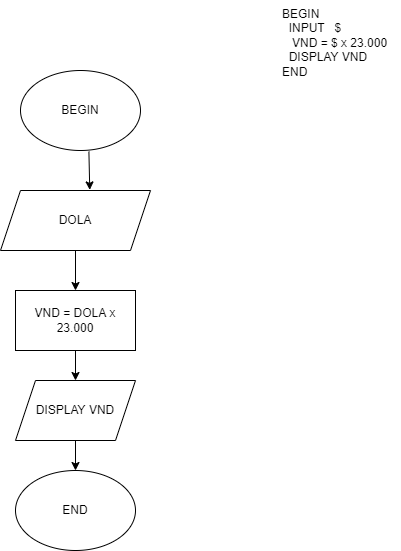

The diagram above was exported from draw.io. Its source (the exported page's mxGraphModel, read from the mxfile embedded in the PNG):
<mxGraphModel dx="1038" dy="579" grid="1" gridSize="10" guides="1" tooltips="1" connect="1" arrows="1" fold="1" page="1" pageScale="1" pageWidth="827" pageHeight="1169" math="0" shadow="0">
  <root>
    <mxCell id="WIyWlLk6GJQsqaUBKTNV-0" />
    <mxCell id="WIyWlLk6GJQsqaUBKTNV-1" parent="WIyWlLk6GJQsqaUBKTNV-0" />
    <mxCell id="ezKBb8EhN-QMkp7d4iF2-0" value="BEGIN" style="ellipse;whiteSpace=wrap;html=1;" parent="WIyWlLk6GJQsqaUBKTNV-1" vertex="1">
      <mxGeometry x="340" y="90" width="120" height="80" as="geometry" />
    </mxCell>
    <mxCell id="ezKBb8EhN-QMkp7d4iF2-1" value="BEGIN&lt;br&gt;&amp;nbsp; INPUT&amp;nbsp; &amp;nbsp;$&lt;br&gt;&amp;nbsp; &amp;nbsp;VND = $ x 23.000&lt;br&gt;&amp;nbsp; DISPLAY VND&lt;br&gt;END" style="text;whiteSpace=wrap;html=1;" parent="WIyWlLk6GJQsqaUBKTNV-1" vertex="1">
      <mxGeometry x="600" y="20" width="120" height="120" as="geometry" />
    </mxCell>
    <mxCell id="ezKBb8EhN-QMkp7d4iF2-2" value="DOLA" style="shape=parallelogram;perimeter=parallelogramPerimeter;whiteSpace=wrap;html=1;fixedSize=1;" parent="WIyWlLk6GJQsqaUBKTNV-1" vertex="1">
      <mxGeometry x="320" y="210" width="150" height="60" as="geometry" />
    </mxCell>
    <mxCell id="ezKBb8EhN-QMkp7d4iF2-3" value="VND = DOLA x 23.000" style="rounded=0;whiteSpace=wrap;html=1;" parent="WIyWlLk6GJQsqaUBKTNV-1" vertex="1">
      <mxGeometry x="335" y="310" width="120" height="60" as="geometry" />
    </mxCell>
    <mxCell id="ezKBb8EhN-QMkp7d4iF2-4" value="DISPLAY VND" style="shape=parallelogram;perimeter=parallelogramPerimeter;whiteSpace=wrap;html=1;fixedSize=1;" parent="WIyWlLk6GJQsqaUBKTNV-1" vertex="1">
      <mxGeometry x="335" y="400" width="120" height="60" as="geometry" />
    </mxCell>
    <mxCell id="ezKBb8EhN-QMkp7d4iF2-5" value="END" style="ellipse;whiteSpace=wrap;html=1;" parent="WIyWlLk6GJQsqaUBKTNV-1" vertex="1">
      <mxGeometry x="335" y="490" width="120" height="80" as="geometry" />
    </mxCell>
    <mxCell id="ezKBb8EhN-QMkp7d4iF2-6" value="" style="endArrow=classic;html=1;rounded=0;exitX=0.57;exitY=1.013;exitDx=0;exitDy=0;exitPerimeter=0;entryX=0.595;entryY=-0.01;entryDx=0;entryDy=0;entryPerimeter=0;" parent="WIyWlLk6GJQsqaUBKTNV-1" source="ezKBb8EhN-QMkp7d4iF2-0" target="ezKBb8EhN-QMkp7d4iF2-2" edge="1">
      <mxGeometry width="50" height="50" relative="1" as="geometry">
        <mxPoint x="380" y="210" as="sourcePoint" />
        <mxPoint x="440" y="190" as="targetPoint" />
      </mxGeometry>
    </mxCell>
    <mxCell id="ezKBb8EhN-QMkp7d4iF2-7" value="" style="endArrow=classic;html=1;rounded=0;entryX=0.5;entryY=0;entryDx=0;entryDy=0;exitX=0.5;exitY=1;exitDx=0;exitDy=0;" parent="WIyWlLk6GJQsqaUBKTNV-1" source="ezKBb8EhN-QMkp7d4iF2-2" target="ezKBb8EhN-QMkp7d4iF2-3" edge="1">
      <mxGeometry width="50" height="50" relative="1" as="geometry">
        <mxPoint x="430" y="290" as="sourcePoint" />
        <mxPoint x="440" y="270" as="targetPoint" />
      </mxGeometry>
    </mxCell>
    <mxCell id="ezKBb8EhN-QMkp7d4iF2-8" value="" style="endArrow=classic;html=1;rounded=0;exitX=0.5;exitY=1;exitDx=0;exitDy=0;entryX=0.5;entryY=0;entryDx=0;entryDy=0;" parent="WIyWlLk6GJQsqaUBKTNV-1" source="ezKBb8EhN-QMkp7d4iF2-3" target="ezKBb8EhN-QMkp7d4iF2-4" edge="1">
      <mxGeometry width="50" height="50" relative="1" as="geometry">
        <mxPoint x="180" y="440" as="sourcePoint" />
        <mxPoint x="230" y="390" as="targetPoint" />
      </mxGeometry>
    </mxCell>
    <mxCell id="ezKBb8EhN-QMkp7d4iF2-9" value="" style="endArrow=classic;html=1;rounded=0;exitX=0.5;exitY=1;exitDx=0;exitDy=0;entryX=0.5;entryY=0;entryDx=0;entryDy=0;" parent="WIyWlLk6GJQsqaUBKTNV-1" source="ezKBb8EhN-QMkp7d4iF2-4" target="ezKBb8EhN-QMkp7d4iF2-5" edge="1">
      <mxGeometry width="50" height="50" relative="1" as="geometry">
        <mxPoint x="160" y="470" as="sourcePoint" />
        <mxPoint x="210" y="420" as="targetPoint" />
      </mxGeometry>
    </mxCell>
  </root>
</mxGraphModel>